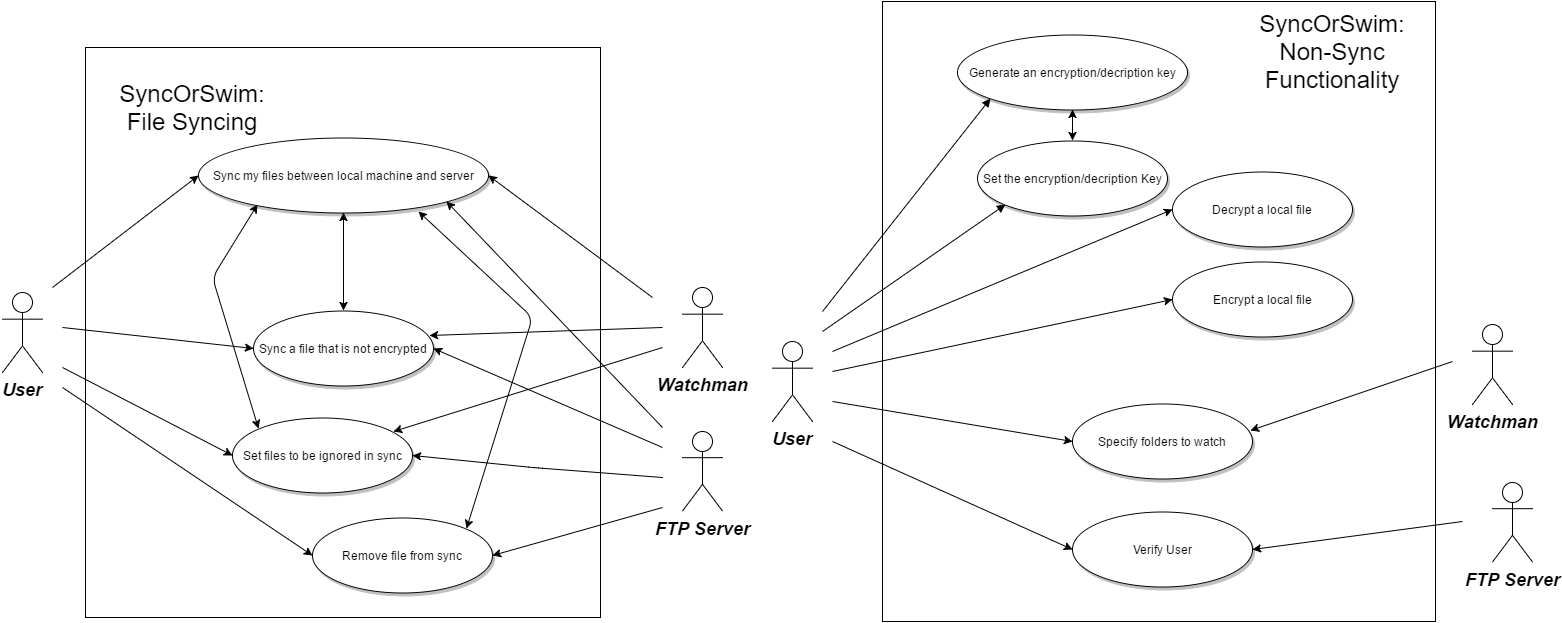

The diagram above was exported from draw.io. Its source (the exported page's mxGraphModel, read from the mxfile embedded in the PNG):
<mxGraphModel dx="1826" dy="1165" grid="1" gridSize="10" guides="1" tooltips="1" connect="1" arrows="1" fold="1" page="0" pageScale="1.5" pageWidth="826" pageHeight="1169" background="#ffffff" math="0" shadow="0">
  <root>
    <mxCell id="0" style=";html=1;" />
    <mxCell id="1" style=";html=1;" parent="0" />
    <mxCell id="b69439e8e8ae5d4-178" value="" style="whiteSpace=wrap;html=1;" vertex="1" parent="1">
      <mxGeometry x="-17" y="-104" width="515" height="570" as="geometry" />
    </mxCell>
    <mxCell id="90" value="User" style="shape=umlActor;verticalLabelPosition=bottom;verticalAlign=top;fillColor=#FFFFFF;strokeColor=#000000;fontStyle=3;fontSize=18;fontFamily=Helvetica;strokeWidth=1;html=1;gradientColor=none;" parent="1" vertex="1">
      <mxGeometry x="-100" y="141" width="40" height="80" as="geometry" />
    </mxCell>
    <mxCell id="91" value="Watchman" style="shape=umlActor;verticalLabelPosition=bottom;verticalAlign=top;fillColor=#FFFFFF;strokeColor=#000000;fontStyle=3;fontSize=18;fontFamily=Helvetica;strokeWidth=1;html=1;gradientColor=none;" parent="1" vertex="1">
      <mxGeometry x="580" y="136" width="40" height="80" as="geometry" />
    </mxCell>
    <mxCell id="92" value="FTP Server" style="shape=umlActor;verticalLabelPosition=bottom;verticalAlign=top;fillColor=#FFFFFF;strokeColor=#000000;fontStyle=3;fontSize=18;fontFamily=Helvetica;strokeWidth=1;html=1;gradientColor=none;" parent="1" vertex="1">
      <mxGeometry x="580" y="279.5" width="40" height="80" as="geometry" />
    </mxCell>
    <mxCell id="122" value="Sync my files between local machine and server" style="shape=mxgraph.flowchart.on-page_reference;fillColor=#FFFFFF;strokeColor=#000000;strokeWidth=1;shadow=1;gradientColor=none;html=1;" parent="1" vertex="1">
      <mxGeometry x="96" y="-14" width="290" height="75" as="geometry" />
    </mxCell>
    <mxCell id="124" value="Sync a file that is not encrypted" style="shape=mxgraph.flowchart.on-page_reference;fillColor=#FFFFFF;strokeColor=#000000;strokeWidth=1;shadow=1;gradientColor=none;html=1;" parent="1" vertex="1">
      <mxGeometry x="151" y="159" width="180" height="75" as="geometry" />
    </mxCell>
    <mxCell id="127" value="Set files to be ignored in sync" style="shape=mxgraph.flowchart.on-page_reference;fillColor=#FFFFFF;strokeColor=#000000;strokeWidth=1;shadow=1;gradientColor=none;html=1;" parent="1" vertex="1">
      <mxGeometry x="130" y="266" width="180" height="75" as="geometry" />
    </mxCell>
    <mxCell id="128" value="Remove file from sync" style="shape=mxgraph.flowchart.on-page_reference;fillColor=#FFFFFF;strokeColor=#000000;strokeWidth=1;shadow=1;gradientColor=none;html=1;" parent="1" vertex="1">
      <mxGeometry x="210" y="366.5" width="180" height="75" as="geometry" />
    </mxCell>
    <mxCell id="b69439e8e8ae5d4-161" value="" style="endArrow=classic;html=1;entryX=0;entryY=0.5;entryPerimeter=0;" edge="1" parent="1" target="122">
      <mxGeometry width="50" height="50" relative="1" as="geometry">
        <mxPoint x="-50" y="136" as="sourcePoint" />
        <mxPoint x="-70" y="216" as="targetPoint" />
        <Array as="points" />
      </mxGeometry>
    </mxCell>
    <mxCell id="b69439e8e8ae5d4-164" value="" style="endArrow=classic;html=1;entryX=0;entryY=0.5;entryPerimeter=0;" edge="1" parent="1" target="128">
      <mxGeometry width="50" height="50" relative="1" as="geometry">
        <mxPoint x="-40" y="236" as="sourcePoint" />
        <mxPoint x="-360" y="-64" as="targetPoint" />
      </mxGeometry>
    </mxCell>
    <mxCell id="b69439e8e8ae5d4-165" value="" style="endArrow=classic;html=1;entryX=0;entryY=0.5;entryPerimeter=0;" edge="1" parent="1" target="124">
      <mxGeometry width="50" height="50" relative="1" as="geometry">
        <mxPoint x="-40" y="176" as="sourcePoint" />
        <mxPoint x="-360" y="36" as="targetPoint" />
      </mxGeometry>
    </mxCell>
    <mxCell id="b69439e8e8ae5d4-168" value="" style="endArrow=classic;html=1;entryX=0;entryY=0.5;entryPerimeter=0;" edge="1" parent="1" target="127">
      <mxGeometry width="50" height="50" relative="1" as="geometry">
        <mxPoint x="-40" y="216" as="sourcePoint" />
        <mxPoint x="-360" y="36" as="targetPoint" />
      </mxGeometry>
    </mxCell>
    <mxCell id="b69439e8e8ae5d4-169" value="" style="endArrow=classic;html=1;entryX=1;entryY=0.5;entryPerimeter=0;" edge="1" parent="1" target="122">
      <mxGeometry width="50" height="50" relative="1" as="geometry">
        <mxPoint x="550" y="146" as="sourcePoint" />
        <mxPoint x="-360" y="-64" as="targetPoint" />
      </mxGeometry>
    </mxCell>
    <mxCell id="b69439e8e8ae5d4-170" value="" style="endArrow=classic;html=1;entryX=0.978;entryY=0.333;entryPerimeter=0;" edge="1" parent="1" target="124">
      <mxGeometry width="50" height="50" relative="1" as="geometry">
        <mxPoint x="560" y="176" as="sourcePoint" />
        <mxPoint x="-360" y="-64" as="targetPoint" />
      </mxGeometry>
    </mxCell>
    <mxCell id="b69439e8e8ae5d4-172" value="" style="endArrow=classic;html=1;entryX=0.894;entryY=0.187;entryPerimeter=0;" edge="1" parent="1" target="127">
      <mxGeometry width="50" height="50" relative="1" as="geometry">
        <mxPoint x="560" y="196" as="sourcePoint" />
        <mxPoint x="-360" y="36" as="targetPoint" />
      </mxGeometry>
    </mxCell>
    <mxCell id="b69439e8e8ae5d4-173" value="" style="endArrow=classic;html=1;entryX=0.855;entryY=0.855;entryPerimeter=0;" edge="1" parent="1" target="122">
      <mxGeometry width="50" height="50" relative="1" as="geometry">
        <mxPoint x="560" y="276" as="sourcePoint" />
        <mxPoint x="-360" y="36" as="targetPoint" />
      </mxGeometry>
    </mxCell>
    <mxCell id="b69439e8e8ae5d4-174" value="" style="endArrow=classic;html=1;entryX=1;entryY=0.5;entryPerimeter=0;" edge="1" parent="1" target="124">
      <mxGeometry width="50" height="50" relative="1" as="geometry">
        <mxPoint x="560" y="296" as="sourcePoint" />
        <mxPoint x="-360" y="36" as="targetPoint" />
      </mxGeometry>
    </mxCell>
    <mxCell id="b69439e8e8ae5d4-175" value="" style="endArrow=classic;html=1;entryX=1;entryY=0.5;entryPerimeter=0;" edge="1" parent="1" target="128">
      <mxGeometry width="50" height="50" relative="1" as="geometry">
        <mxPoint x="560" y="356" as="sourcePoint" />
        <mxPoint x="720" y="510" as="targetPoint" />
      </mxGeometry>
    </mxCell>
    <mxCell id="b69439e8e8ae5d4-176" value="" style="endArrow=classic;html=1;entryX=1;entryY=0.5;entryPerimeter=0;" edge="1" parent="1" target="127">
      <mxGeometry width="50" height="50" relative="1" as="geometry">
        <mxPoint x="560" y="326" as="sourcePoint" />
        <mxPoint x="350" y="716" as="targetPoint" />
        <Array as="points">
          <mxPoint x="430" y="316" />
        </Array>
      </mxGeometry>
    </mxCell>
    <mxCell id="b69439e8e8ae5d4-182" value="&lt;font style=&quot;font-size: 24px&quot;&gt;SyncOrSwim: File Syncing&lt;/font&gt;" style="text;html=1;strokeColor=none;fillColor=none;align=center;verticalAlign=middle;whiteSpace=wrap;" vertex="1" parent="1">
      <mxGeometry x="30" y="-54" width="120" height="20" as="geometry" />
    </mxCell>
    <mxCell id="b69439e8e8ae5d4-185" value="" style="endArrow=classic;startArrow=classic;html=1;entryX=0.5;entryY=1;entryPerimeter=0;exitX=0.5;exitY=0;exitPerimeter=0;" edge="1" parent="1" source="124" target="122">
      <mxGeometry width="50" height="50" relative="1" as="geometry">
        <mxPoint x="-510" y="-114" as="sourcePoint" />
        <mxPoint x="-460" y="-164" as="targetPoint" />
      </mxGeometry>
    </mxCell>
    <mxCell id="b69439e8e8ae5d4-186" value="" style="endArrow=classic;startArrow=classic;html=1;entryX=0.203;entryY=0.893;entryPerimeter=0;exitX=0.145;exitY=0.145;exitPerimeter=0;" edge="1" parent="1" source="127" target="122">
      <mxGeometry width="50" height="50" relative="1" as="geometry">
        <mxPoint x="-510" y="-114" as="sourcePoint" />
        <mxPoint x="-460" y="-164" as="targetPoint" />
        <Array as="points">
          <mxPoint x="110" y="126" />
        </Array>
      </mxGeometry>
    </mxCell>
    <mxCell id="b69439e8e8ae5d4-187" value="" style="endArrow=classic;startArrow=classic;html=1;entryX=0.759;entryY=0.987;entryPerimeter=0;exitX=0.855;exitY=0.145;exitPerimeter=0;" edge="1" parent="1" source="128" target="122">
      <mxGeometry width="50" height="50" relative="1" as="geometry">
        <mxPoint x="-510" y="-114" as="sourcePoint" />
        <mxPoint x="-460" y="-164" as="targetPoint" />
        <Array as="points">
          <mxPoint x="430" y="166" />
        </Array>
      </mxGeometry>
    </mxCell>
    <mxCell id="b69439e8e8ae5d4-188" value="" style="whiteSpace=wrap;html=1;" vertex="1" parent="1">
      <mxGeometry x="780" y="-150" width="553" height="620" as="geometry" />
    </mxCell>
    <mxCell id="b69439e8e8ae5d4-189" value="User" style="shape=umlActor;verticalLabelPosition=bottom;verticalAlign=top;fillColor=#FFFFFF;strokeColor=#000000;fontStyle=3;fontSize=18;fontFamily=Helvetica;strokeWidth=1;html=1;gradientColor=none;" vertex="1" parent="1">
      <mxGeometry x="670" y="190" width="40" height="80" as="geometry" />
    </mxCell>
    <mxCell id="b69439e8e8ae5d4-190" value="Watchman" style="shape=umlActor;verticalLabelPosition=bottom;verticalAlign=top;fillColor=#FFFFFF;strokeColor=#000000;fontStyle=3;fontSize=18;fontFamily=Helvetica;strokeWidth=1;html=1;gradientColor=none;" vertex="1" parent="1">
      <mxGeometry x="1370" y="173" width="40" height="80" as="geometry" />
    </mxCell>
    <mxCell id="b69439e8e8ae5d4-191" value="FTP Server" style="shape=umlActor;verticalLabelPosition=bottom;verticalAlign=top;fillColor=#FFFFFF;strokeColor=#000000;fontStyle=3;fontSize=18;fontFamily=Helvetica;strokeWidth=1;html=1;gradientColor=none;" vertex="1" parent="1">
      <mxGeometry x="1390" y="330.5" width="40" height="80" as="geometry" />
    </mxCell>
    <mxCell id="b69439e8e8ae5d4-192" value="Generate an encryption/decription key" style="shape=mxgraph.flowchart.on-page_reference;fillColor=#FFFFFF;strokeColor=#000000;strokeWidth=1;shadow=1;gradientColor=none;html=1;" vertex="1" parent="1">
      <mxGeometry x="855" y="-117" width="230" height="75" as="geometry" />
    </mxCell>
    <mxCell id="b69439e8e8ae5d4-193" value="Specify folders to watch" style="shape=mxgraph.flowchart.on-page_reference;fillColor=#FFFFFF;strokeColor=#000000;strokeWidth=1;shadow=1;gradientColor=none;html=1;" vertex="1" parent="1">
      <mxGeometry x="970" y="252.5" width="180" height="75" as="geometry" />
    </mxCell>
    <mxCell id="b69439e8e8ae5d4-194" value="Decrypt a local file" style="shape=mxgraph.flowchart.on-page_reference;fillColor=#FFFFFF;strokeColor=#000000;strokeWidth=1;shadow=1;gradientColor=none;html=1;" vertex="1" parent="1">
      <mxGeometry x="1070" y="20" width="180" height="75" as="geometry" />
    </mxCell>
    <mxCell id="b69439e8e8ae5d4-195" value="Verify User" style="shape=mxgraph.flowchart.on-page_reference;fillColor=#FFFFFF;strokeColor=#000000;strokeWidth=1;shadow=1;gradientColor=none;html=1;" vertex="1" parent="1">
      <mxGeometry x="970" y="360" width="180" height="75" as="geometry" />
    </mxCell>
    <mxCell id="b69439e8e8ae5d4-196" value="" style="edgeStyle=none;entryX=0.145;entryY=0.855;entryPerimeter=0;strokeWidth=1;endArrow=block;endFill=1;strokeColor=#000000;html=1;" edge="1" target="b69439e8e8ae5d4-192" parent="1">
      <mxGeometry x="470" y="30" width="100" height="100" as="geometry">
        <mxPoint x="720" y="160" as="sourcePoint" />
        <mxPoint x="570" y="30" as="targetPoint" />
      </mxGeometry>
    </mxCell>
    <mxCell id="b69439e8e8ae5d4-197" value="" style="edgeStyle=none;entryX=0.145;entryY=0.855;entryPerimeter=0;strokeWidth=1;endArrow=block;endFill=1;strokeColor=#000000;html=1;" edge="1" target="b69439e8e8ae5d4-203" parent="1">
      <mxGeometry x="470" y="30" width="100" height="100" as="geometry">
        <mxPoint x="720" y="180" as="sourcePoint" />
        <mxPoint x="570" y="30" as="targetPoint" />
      </mxGeometry>
    </mxCell>
    <mxCell id="b69439e8e8ae5d4-198" value="" style="endArrow=classic;html=1;entryX=0;entryY=0.5;entryPerimeter=0;" edge="1" target="b69439e8e8ae5d4-195" parent="1">
      <mxGeometry width="50" height="50" relative="1" as="geometry">
        <mxPoint x="730" y="290" as="sourcePoint" />
        <mxPoint x="850" y="190" as="targetPoint" />
      </mxGeometry>
    </mxCell>
    <mxCell id="b69439e8e8ae5d4-199" value="" style="endArrow=classic;html=1;entryX=0;entryY=0.5;entryPerimeter=0;" edge="1" target="b69439e8e8ae5d4-204" parent="1">
      <mxGeometry width="50" height="50" relative="1" as="geometry">
        <mxPoint x="730" y="220" as="sourcePoint" />
        <mxPoint x="470" y="50" as="targetPoint" />
      </mxGeometry>
    </mxCell>
    <mxCell id="b69439e8e8ae5d4-200" value="" style="endArrow=classic;html=1;entryX=0;entryY=0.5;entryPerimeter=0;" edge="1" target="b69439e8e8ae5d4-194" parent="1">
      <mxGeometry width="50" height="50" relative="1" as="geometry">
        <mxPoint x="730" y="200" as="sourcePoint" />
        <mxPoint x="470" y="50" as="targetPoint" />
      </mxGeometry>
    </mxCell>
    <mxCell id="b69439e8e8ae5d4-201" value="" style="endArrow=classic;html=1;entryX=0.989;entryY=0.353;entryPerimeter=0;" edge="1" target="b69439e8e8ae5d4-193" parent="1">
      <mxGeometry width="50" height="50" relative="1" as="geometry">
        <mxPoint x="1350" y="210" as="sourcePoint" />
        <mxPoint x="470" y="-50" as="targetPoint" />
      </mxGeometry>
    </mxCell>
    <mxCell id="b69439e8e8ae5d4-202" value="" style="endArrow=classic;html=1;entryX=1;entryY=0.5;entryPerimeter=0;" edge="1" target="b69439e8e8ae5d4-195" parent="1">
      <mxGeometry width="50" height="50" relative="1" as="geometry">
        <mxPoint x="1360" y="370" as="sourcePoint" />
        <mxPoint x="470" y="50" as="targetPoint" />
      </mxGeometry>
    </mxCell>
    <mxCell id="b69439e8e8ae5d4-203" value="Set the encryption/decription Key" style="shape=mxgraph.flowchart.on-page_reference;fillColor=#FFFFFF;strokeColor=#000000;strokeWidth=1;shadow=1;gradientColor=none;html=1;" vertex="1" parent="1">
      <mxGeometry x="875" y="-11" width="190" height="75" as="geometry" />
    </mxCell>
    <mxCell id="b69439e8e8ae5d4-204" value="Encrypt a local file" style="shape=mxgraph.flowchart.on-page_reference;fillColor=#FFFFFF;strokeColor=#000000;strokeWidth=1;shadow=1;gradientColor=none;html=1;" vertex="1" parent="1">
      <mxGeometry x="1070" y="110" width="180" height="75" as="geometry" />
    </mxCell>
    <mxCell id="b69439e8e8ae5d4-205" value="" style="endArrow=classic;html=1;entryX=0;entryY=0.5;entryPerimeter=0;" edge="1" target="b69439e8e8ae5d4-193" parent="1">
      <mxGeometry width="50" height="50" relative="1" as="geometry">
        <mxPoint x="730" y="250" as="sourcePoint" />
        <mxPoint x="370" y="-250" as="targetPoint" />
      </mxGeometry>
    </mxCell>
    <mxCell id="b69439e8e8ae5d4-206" value="&lt;font style=&quot;font-size: 24px&quot;&gt;SyncOrSwim: Non-Sync Functionality&lt;/font&gt;" style="text;html=1;strokeColor=none;fillColor=none;align=center;verticalAlign=middle;whiteSpace=wrap;" vertex="1" parent="1">
      <mxGeometry x="1170" y="-110" width="120" height="20" as="geometry" />
    </mxCell>
    <mxCell id="b69439e8e8ae5d4-207" value="" style="endArrow=classic;startArrow=classic;html=1;entryX=0.5;entryY=0;entryPerimeter=0;exitX=0.5;exitY=1;exitPerimeter=0;" edge="1" source="b69439e8e8ae5d4-192" target="b69439e8e8ae5d4-203" parent="1">
      <mxGeometry width="50" height="50" relative="1" as="geometry">
        <mxPoint x="320" y="-190" as="sourcePoint" />
        <mxPoint x="370" y="-240" as="targetPoint" />
      </mxGeometry>
    </mxCell>
  </root>
</mxGraphModel>